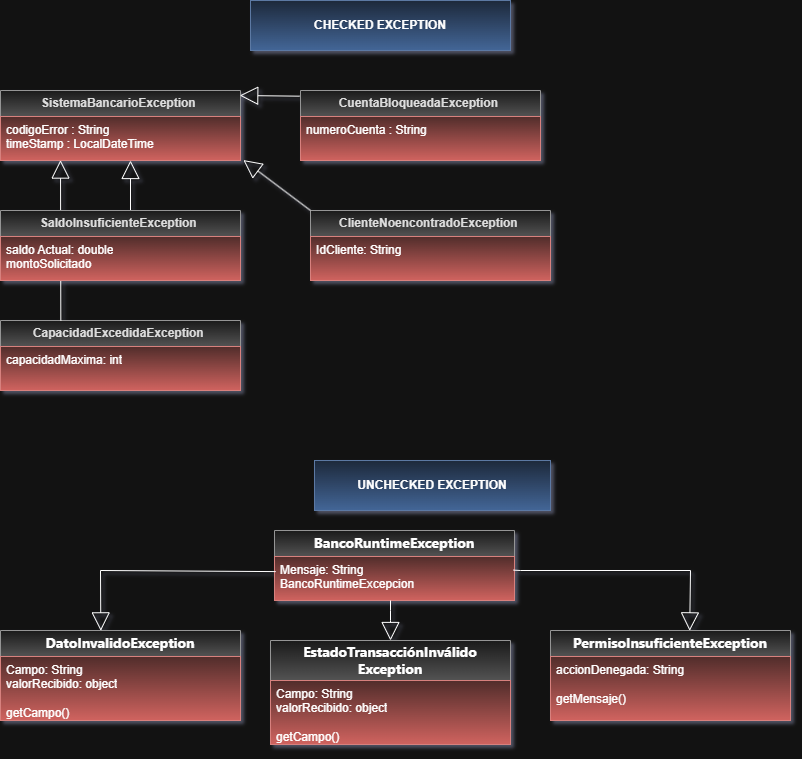

The diagram above was exported from draw.io. Its source (the exported page's mxGraphModel, read from the mxfile embedded in the PNG):
<mxGraphModel dx="1178" dy="619" grid="1" gridSize="10" guides="1" tooltips="1" connect="1" arrows="1" fold="1" page="1" pageScale="1" pageWidth="827" pageHeight="1169" math="0" shadow="0">
  <root>
    <mxCell id="WIyWlLk6GJQsqaUBKTNV-0" />
    <mxCell id="WIyWlLk6GJQsqaUBKTNV-1" parent="WIyWlLk6GJQsqaUBKTNV-0" />
    <mxCell id="I64CRW3Kow5EWf9ifjv0-0" parent="WIyWlLk6GJQsqaUBKTNV-1" style="swimlane;fontStyle=0;childLayout=stackLayout;horizontal=1;startSize=26;fillColor=#f5f5f5;horizontalStack=0;resizeParent=1;resizeParentMax=0;resizeLast=0;collapsible=1;marginBottom=0;whiteSpace=wrap;html=1;gradientColor=#b3b3b3;strokeColor=#666666;" value="&lt;font color=&quot;#121212&quot;&gt;&lt;b&gt;SistemaBancario&lt;/b&gt;&lt;/font&gt;&lt;b style=&quot;color: light-dark(rgb(18, 18, 18), rgb(222, 222, 222)); background-color: transparent;&quot;&gt;Exception&amp;nbsp;&lt;/b&gt;" vertex="1">
      <mxGeometry height="70" width="240" x="20" y="120" as="geometry" />
    </mxCell>
    <mxCell id="I64CRW3Kow5EWf9ifjv0-1" parent="I64CRW3Kow5EWf9ifjv0-0" style="text;strokeColor=#b85450;fillColor=#f8cecc;align=left;verticalAlign=top;spacingLeft=4;spacingRight=4;overflow=hidden;rotatable=0;points=[[0,0.5],[1,0.5]];portConstraint=eastwest;whiteSpace=wrap;html=1;gradientColor=#ea6b66;" value="codigoError : String&lt;div&gt;timeStamp : LocalDateTime&lt;/div&gt;" vertex="1">
      <mxGeometry height="44" width="240" y="26" as="geometry" />
    </mxCell>
    <mxCell id="I64CRW3Kow5EWf9ifjv0-4" parent="WIyWlLk6GJQsqaUBKTNV-1" style="html=1;whiteSpace=wrap;fillColor=#dae8fc;strokeColor=#6c8ebf;gradientColor=#7ea6e0;" value="&lt;b&gt;CHECKED EXCEPTION&lt;/b&gt;" vertex="1">
      <mxGeometry height="50" width="260" x="270" y="30" as="geometry" />
    </mxCell>
    <mxCell id="I64CRW3Kow5EWf9ifjv0-5" edge="1" parent="WIyWlLk6GJQsqaUBKTNV-1" style="endArrow=block;endSize=16;endFill=0;html=1;rounded=0;" value="">
      <mxGeometry relative="1" width="160" as="geometry">
        <mxPoint x="150" y="250" as="sourcePoint" />
        <mxPoint x="150" y="190" as="targetPoint" />
      </mxGeometry>
    </mxCell>
    <mxCell id="I64CRW3Kow5EWf9ifjv0-8" parent="WIyWlLk6GJQsqaUBKTNV-1" style="swimlane;fontStyle=0;childLayout=stackLayout;horizontal=1;startSize=26;fillColor=#f5f5f5;horizontalStack=0;resizeParent=1;resizeParentMax=0;resizeLast=0;collapsible=1;marginBottom=0;whiteSpace=wrap;html=1;gradientColor=#b3b3b3;strokeColor=#666666;" value="&lt;b&gt;&lt;font color=&quot;#121212&quot;&gt;CuentaBloqueada&lt;/font&gt;&lt;span style=&quot;color: light-dark(rgb(18, 18, 18), rgb(222, 222, 222)); background-color: transparent;&quot;&gt;Exception&amp;nbsp;&lt;/span&gt;&lt;/b&gt;" vertex="1">
      <mxGeometry height="70" width="240" x="320" y="120" as="geometry" />
    </mxCell>
    <mxCell id="I64CRW3Kow5EWf9ifjv0-9" parent="I64CRW3Kow5EWf9ifjv0-8" style="text;strokeColor=#b85450;fillColor=#f8cecc;align=left;verticalAlign=top;spacingLeft=4;spacingRight=4;overflow=hidden;rotatable=0;points=[[0,0.5],[1,0.5]];portConstraint=eastwest;whiteSpace=wrap;html=1;gradientColor=#ea6b66;" value="numeroCuenta : String" vertex="1">
      <mxGeometry height="44" width="240" y="26" as="geometry" />
    </mxCell>
    <mxCell id="I64CRW3Kow5EWf9ifjv0-10" parent="WIyWlLk6GJQsqaUBKTNV-1" style="swimlane;fontStyle=0;childLayout=stackLayout;horizontal=1;startSize=26;fillColor=#f5f5f5;horizontalStack=0;resizeParent=1;resizeParentMax=0;resizeLast=0;collapsible=1;marginBottom=0;whiteSpace=wrap;html=1;gradientColor=#b3b3b3;strokeColor=#666666;" value="&lt;font color=&quot;#121212&quot;&gt;&lt;b&gt;ClienteNoencontrado&lt;/b&gt;&lt;/font&gt;&lt;b style=&quot;color: light-dark(rgb(18, 18, 18), rgb(222, 222, 222)); background-color: transparent;&quot;&gt;Exception&amp;nbsp;&lt;/b&gt;" vertex="1">
      <mxGeometry height="70" width="240" x="330" y="240" as="geometry" />
    </mxCell>
    <mxCell id="I64CRW3Kow5EWf9ifjv0-11" parent="I64CRW3Kow5EWf9ifjv0-10" style="text;strokeColor=#b85450;fillColor=#f8cecc;align=left;verticalAlign=top;spacingLeft=4;spacingRight=4;overflow=hidden;rotatable=0;points=[[0,0.5],[1,0.5]];portConstraint=eastwest;whiteSpace=wrap;html=1;gradientColor=#ea6b66;" value="IdCliente: String" vertex="1">
      <mxGeometry height="44" width="240" y="26" as="geometry" />
    </mxCell>
    <mxCell id="I64CRW3Kow5EWf9ifjv0-12" parent="WIyWlLk6GJQsqaUBKTNV-1" style="swimlane;fontStyle=0;childLayout=stackLayout;horizontal=1;startSize=26;fillColor=#f5f5f5;horizontalStack=0;resizeParent=1;resizeParentMax=0;resizeLast=0;collapsible=1;marginBottom=0;whiteSpace=wrap;html=1;gradientColor=#b3b3b3;strokeColor=#666666;" value="&lt;font color=&quot;#121212&quot;&gt;&lt;b&gt;CapacidadExcedida&lt;/b&gt;&lt;/font&gt;&lt;b style=&quot;color: light-dark(rgb(18, 18, 18), rgb(222, 222, 222)); background-color: transparent;&quot;&gt;Exception&amp;nbsp;&lt;/b&gt;" vertex="1">
      <mxGeometry height="70" width="240" x="20" y="350" as="geometry" />
    </mxCell>
    <mxCell id="I64CRW3Kow5EWf9ifjv0-13" parent="I64CRW3Kow5EWf9ifjv0-12" style="text;strokeColor=#b85450;fillColor=#f8cecc;align=left;verticalAlign=top;spacingLeft=4;spacingRight=4;overflow=hidden;rotatable=0;points=[[0,0.5],[1,0.5]];portConstraint=eastwest;whiteSpace=wrap;html=1;gradientColor=#ea6b66;" value="capacidadMaxima: int" vertex="1">
      <mxGeometry height="44" width="240" y="26" as="geometry" />
    </mxCell>
    <mxCell id="I64CRW3Kow5EWf9ifjv0-16" edge="1" parent="WIyWlLk6GJQsqaUBKTNV-1" style="endArrow=block;endSize=16;endFill=0;html=1;rounded=0;entryX=0.457;entryY=0.99;entryDx=0;entryDy=0;entryPerimeter=0;" value="">
      <mxGeometry relative="1" width="160" as="geometry">
        <mxPoint x="80.32" y="350" as="sourcePoint" />
        <mxPoint x="80.00000000000006" y="189.55999999999995" as="targetPoint" />
      </mxGeometry>
    </mxCell>
    <mxCell id="I64CRW3Kow5EWf9ifjv0-6" parent="WIyWlLk6GJQsqaUBKTNV-1" style="swimlane;fontStyle=0;childLayout=stackLayout;horizontal=1;startSize=26;fillColor=#f5f5f5;horizontalStack=0;resizeParent=1;resizeParentMax=0;resizeLast=0;collapsible=1;marginBottom=0;whiteSpace=wrap;html=1;gradientColor=#b3b3b3;strokeColor=#666666;" value="&lt;font color=&quot;#121212&quot;&gt;&lt;b&gt;SaldoInsuficiente&lt;/b&gt;&lt;/font&gt;&lt;b style=&quot;color: light-dark(rgb(18, 18, 18), rgb(222, 222, 222)); background-color: transparent;&quot;&gt;Exception&amp;nbsp;&lt;/b&gt;" vertex="1">
      <mxGeometry height="70" width="240" x="20" y="240" as="geometry" />
    </mxCell>
    <mxCell id="I64CRW3Kow5EWf9ifjv0-7" parent="I64CRW3Kow5EWf9ifjv0-6" style="text;strokeColor=#b85450;fillColor=#f8cecc;align=left;verticalAlign=top;spacingLeft=4;spacingRight=4;overflow=hidden;rotatable=0;points=[[0,0.5],[1,0.5]];portConstraint=eastwest;whiteSpace=wrap;html=1;gradientColor=#ea6b66;" value="saldo Actual: double&lt;div&gt;montoSolicitado&lt;/div&gt;" vertex="1">
      <mxGeometry height="44" width="240" y="26" as="geometry" />
    </mxCell>
    <mxCell id="I64CRW3Kow5EWf9ifjv0-17" edge="1" parent="WIyWlLk6GJQsqaUBKTNV-1" source="I64CRW3Kow5EWf9ifjv0-10" style="endArrow=block;endSize=16;endFill=0;html=1;rounded=0;exitX=0;exitY=0;exitDx=0;exitDy=0;entryX=1.012;entryY=0.99;entryDx=0;entryDy=0;entryPerimeter=0;" target="I64CRW3Kow5EWf9ifjv0-1" value="">
      <mxGeometry relative="1" width="160" as="geometry">
        <mxPoint x="259.23" y="230" as="sourcePoint" />
        <mxPoint x="259.23" y="170" as="targetPoint" />
      </mxGeometry>
    </mxCell>
    <mxCell id="I64CRW3Kow5EWf9ifjv0-18" edge="1" parent="WIyWlLk6GJQsqaUBKTNV-1" source="I64CRW3Kow5EWf9ifjv0-8" style="endArrow=block;endSize=16;endFill=0;html=1;rounded=0;exitX=-0.004;exitY=0.081;exitDx=0;exitDy=0;exitPerimeter=0;" value="">
      <mxGeometry relative="1" width="160" as="geometry">
        <mxPoint x="259.23" y="185" as="sourcePoint" />
        <mxPoint x="259.23" y="125" as="targetPoint" />
      </mxGeometry>
    </mxCell>
    <mxCell id="I64CRW3Kow5EWf9ifjv0-19" parent="WIyWlLk6GJQsqaUBKTNV-1" style="html=1;whiteSpace=wrap;fillColor=#dae8fc;gradientColor=#7ea6e0;strokeColor=#6c8ebf;" value="&lt;b&gt;UNCHECKED EXCEPTION&lt;/b&gt;" vertex="1">
      <mxGeometry height="50" width="236" x="334" y="490" as="geometry" />
    </mxCell>
    <mxCell id="I64CRW3Kow5EWf9ifjv0-20" parent="WIyWlLk6GJQsqaUBKTNV-1" style="swimlane;fontStyle=0;childLayout=stackLayout;horizontal=1;startSize=26;fillColor=#f5f5f5;horizontalStack=0;resizeParent=1;resizeParentMax=0;resizeLast=0;collapsible=1;marginBottom=0;whiteSpace=wrap;html=1;gradientColor=#b3b3b3;strokeColor=#666666;" value="&lt;span style=&quot;font-family: &amp;quot;Anthropic Sans&amp;quot;, -apple-system, BlinkMacSystemFont, &amp;quot;Segoe UI&amp;quot;, sans-serif; font-size: 14px; text-align: start; text-wrap-mode: nowrap;&quot;&gt;&lt;b&gt;BancoRuntimeException&lt;/b&gt;&lt;/span&gt;" vertex="1">
      <mxGeometry height="70" width="240" x="294" y="560" as="geometry" />
    </mxCell>
    <mxCell id="I64CRW3Kow5EWf9ifjv0-21" parent="I64CRW3Kow5EWf9ifjv0-20" style="text;strokeColor=#b85450;fillColor=#f8cecc;align=left;verticalAlign=top;spacingLeft=4;spacingRight=4;overflow=hidden;rotatable=0;points=[[0,0.5],[1,0.5]];portConstraint=eastwest;whiteSpace=wrap;html=1;gradientColor=#ea6b66;" value="&lt;span style=&quot;white-space-collapse: preserve;&quot;&gt;Mensaje: String&lt;/span&gt;&lt;div&gt;&lt;span style=&quot;white-space-collapse: preserve;&quot;&gt;BancoRuntimeExcepcion&lt;br&gt;&lt;/span&gt;&lt;div&gt;&lt;span style=&quot;white-space-collapse: preserve;&quot;&gt;&lt;br&gt;&lt;/span&gt;&lt;/div&gt;&lt;/div&gt;" vertex="1">
      <mxGeometry height="44" width="240" y="26" as="geometry" />
    </mxCell>
    <mxCell id="I64CRW3Kow5EWf9ifjv0-22" parent="WIyWlLk6GJQsqaUBKTNV-1" style="swimlane;fontStyle=0;childLayout=stackLayout;horizontal=1;startSize=26;fillColor=#f5f5f5;horizontalStack=0;resizeParent=1;resizeParentMax=0;resizeLast=0;collapsible=1;marginBottom=0;whiteSpace=wrap;html=1;gradientColor=#b3b3b3;strokeColor=#666666;" value="&lt;span style=&quot;font-family: &amp;quot;Anthropic Sans&amp;quot;, -apple-system, BlinkMacSystemFont, &amp;quot;Segoe UI&amp;quot;, sans-serif; font-size: 14px; text-align: start; text-wrap-mode: nowrap;&quot;&gt;&lt;b&gt;DatoInvalidoException&lt;/b&gt;&lt;/span&gt;" vertex="1">
      <mxGeometry height="90" width="240" x="20" y="660" as="geometry" />
    </mxCell>
    <mxCell id="I64CRW3Kow5EWf9ifjv0-23" parent="I64CRW3Kow5EWf9ifjv0-22" style="text;strokeColor=#b85450;fillColor=#f8cecc;align=left;verticalAlign=top;spacingLeft=4;spacingRight=4;overflow=hidden;rotatable=0;points=[[0,0.5],[1,0.5]];portConstraint=eastwest;whiteSpace=wrap;html=1;gradientColor=#ea6b66;" value="&lt;div&gt;&lt;div&gt;&lt;span style=&quot;white-space-collapse: preserve;&quot;&gt;Campo: String&lt;/span&gt;&lt;/div&gt;&lt;/div&gt;&lt;div&gt;&lt;span style=&quot;white-space-collapse: preserve;&quot;&gt;valorRecibido: object&lt;/span&gt;&lt;/div&gt;&lt;div&gt;&lt;span style=&quot;white-space-collapse: preserve;&quot;&gt;&lt;br&gt;&lt;/span&gt;&lt;/div&gt;&lt;div&gt;&lt;span style=&quot;white-space-collapse: preserve;&quot;&gt;getCampo()&lt;/span&gt;&lt;/div&gt;&lt;div&gt;&lt;span style=&quot;white-space-collapse: preserve;&quot;&gt;&lt;br&gt;&lt;/span&gt;&lt;/div&gt;&lt;div&gt;&lt;span style=&quot;white-space-collapse: preserve;&quot;&gt;&lt;br&gt;&lt;/span&gt;&lt;/div&gt;" vertex="1">
      <mxGeometry height="64" width="240" y="26" as="geometry" />
    </mxCell>
    <mxCell id="I64CRW3Kow5EWf9ifjv0-24" parent="WIyWlLk6GJQsqaUBKTNV-1" style="swimlane;fontStyle=0;childLayout=stackLayout;horizontal=1;startSize=40;fillColor=#f5f5f5;horizontalStack=0;resizeParent=1;resizeParentMax=0;resizeLast=0;collapsible=1;marginBottom=0;whiteSpace=wrap;html=1;gradientColor=#b3b3b3;strokeColor=#666666;" value="&lt;div style=&quot;text-align: start;&quot;&gt;&lt;span style=&quot;background-color: transparent; color: light-dark(rgb(0, 0, 0), rgb(255, 255, 255)); font-size: 14px; text-wrap-mode: nowrap;&quot;&gt;&lt;font face=&quot;Anthropic Sans, -apple-system, BlinkMacSystemFont, Segoe UI, sans-serif&quot;&gt;&lt;b&gt;EstadoTransacciónInválido&lt;/b&gt;&lt;/font&gt;&lt;/span&gt;&lt;/div&gt;&lt;div style=&quot;&quot;&gt;&lt;span style=&quot;background-color: transparent; color: light-dark(rgb(0, 0, 0), rgb(255, 255, 255)); font-size: 14px; text-wrap-mode: nowrap;&quot;&gt;&lt;font face=&quot;Anthropic Sans, -apple-system, BlinkMacSystemFont, Segoe UI, sans-serif&quot;&gt;&lt;b&gt;Exception&lt;/b&gt;&lt;/font&gt;&lt;/span&gt;&lt;/div&gt;" vertex="1">
      <mxGeometry height="104" width="240" x="290" y="670" as="geometry" />
    </mxCell>
    <mxCell id="I64CRW3Kow5EWf9ifjv0-25" parent="I64CRW3Kow5EWf9ifjv0-24" style="text;strokeColor=#b85450;fillColor=#f8cecc;align=left;verticalAlign=top;spacingLeft=4;spacingRight=4;overflow=hidden;rotatable=0;points=[[0,0.5],[1,0.5]];portConstraint=eastwest;whiteSpace=wrap;html=1;gradientColor=#ea6b66;" value="&lt;div&gt;&lt;div&gt;&lt;span style=&quot;white-space-collapse: preserve;&quot;&gt;Campo: String&lt;/span&gt;&lt;/div&gt;&lt;/div&gt;&lt;div&gt;&lt;span style=&quot;white-space-collapse: preserve;&quot;&gt;valorRecibido: object&lt;/span&gt;&lt;/div&gt;&lt;div&gt;&lt;span style=&quot;white-space-collapse: preserve;&quot;&gt;&lt;br&gt;&lt;/span&gt;&lt;/div&gt;&lt;div&gt;&lt;span style=&quot;white-space-collapse: preserve;&quot;&gt;getCampo()&lt;/span&gt;&lt;/div&gt;&lt;div&gt;&lt;span style=&quot;white-space-collapse: preserve;&quot;&gt;&lt;br&gt;&lt;/span&gt;&lt;/div&gt;&lt;div&gt;&lt;span style=&quot;white-space-collapse: preserve;&quot;&gt;&lt;br&gt;&lt;/span&gt;&lt;/div&gt;" vertex="1">
      <mxGeometry height="64" width="240" y="40" as="geometry" />
    </mxCell>
    <mxCell id="I64CRW3Kow5EWf9ifjv0-26" parent="WIyWlLk6GJQsqaUBKTNV-1" style="swimlane;fontStyle=0;childLayout=stackLayout;horizontal=1;startSize=26;fillColor=#f5f5f5;horizontalStack=0;resizeParent=1;resizeParentMax=0;resizeLast=0;collapsible=1;marginBottom=0;whiteSpace=wrap;html=1;gradientColor=#b3b3b3;strokeColor=#666666;" value="&lt;div style=&quot;text-align: start;&quot;&gt;&lt;span style=&quot;background-color: transparent; color: light-dark(rgb(0, 0, 0), rgb(255, 255, 255)); font-size: 14px; text-wrap-mode: nowrap;&quot;&gt;&lt;font face=&quot;Anthropic Sans, -apple-system, BlinkMacSystemFont, Segoe UI, sans-serif&quot;&gt;&lt;b&gt;PermisoInsuficienteException&lt;/b&gt;&lt;/font&gt;&lt;/span&gt;&lt;/div&gt;" vertex="1">
      <mxGeometry height="90" width="240" x="570" y="660" as="geometry" />
    </mxCell>
    <mxCell id="I64CRW3Kow5EWf9ifjv0-27" parent="I64CRW3Kow5EWf9ifjv0-26" style="text;strokeColor=#b85450;fillColor=#f8cecc;align=left;verticalAlign=top;spacingLeft=4;spacingRight=4;overflow=hidden;rotatable=0;points=[[0,0.5],[1,0.5]];portConstraint=eastwest;whiteSpace=wrap;html=1;gradientColor=#ea6b66;" value="&lt;div&gt;&lt;div&gt;&lt;span style=&quot;white-space-collapse: preserve;&quot;&gt;accionDenegada: String&lt;/span&gt;&lt;/div&gt;&lt;/div&gt;&lt;div&gt;&lt;span style=&quot;white-space-collapse: preserve;&quot;&gt;&lt;br&gt;&lt;/span&gt;&lt;/div&gt;&lt;div&gt;&lt;span style=&quot;white-space-collapse: preserve;&quot;&gt;getMensaje()&lt;/span&gt;&lt;/div&gt;" vertex="1">
      <mxGeometry height="64" width="240" y="26" as="geometry" />
    </mxCell>
    <mxCell id="I64CRW3Kow5EWf9ifjv0-28" edge="1" parent="WIyWlLk6GJQsqaUBKTNV-1" source="I64CRW3Kow5EWf9ifjv0-21" style="endArrow=block;endSize=16;endFill=0;html=1;rounded=0;curved=0;entryX=0.418;entryY=0.004;entryDx=0;entryDy=0;entryPerimeter=0;exitX=0.005;exitY=0.343;exitDx=0;exitDy=0;exitPerimeter=0;" target="I64CRW3Kow5EWf9ifjv0-22" value="">
      <mxGeometry relative="1" width="160" as="geometry">
        <Array as="points">
          <mxPoint x="120" y="600" />
        </Array>
        <mxPoint x="120" y="584" as="sourcePoint" />
        <mxPoint x="280" y="584" as="targetPoint" />
      </mxGeometry>
    </mxCell>
    <mxCell id="I64CRW3Kow5EWf9ifjv0-29" edge="1" parent="WIyWlLk6GJQsqaUBKTNV-1" style="endArrow=block;endSize=16;endFill=0;html=1;rounded=0;curved=0;" value="">
      <mxGeometry relative="1" width="160" as="geometry">
        <Array as="points">
          <mxPoint x="410" y="640" />
          <mxPoint x="410" y="650" />
        </Array>
        <mxPoint x="410" y="630" as="sourcePoint" />
        <mxPoint x="410" y="670" as="targetPoint" />
      </mxGeometry>
    </mxCell>
    <mxCell id="I64CRW3Kow5EWf9ifjv0-30" edge="1" parent="WIyWlLk6GJQsqaUBKTNV-1" source="I64CRW3Kow5EWf9ifjv0-21" style="endArrow=block;endSize=16;endFill=0;html=1;rounded=0;curved=0;entryX=0.58;entryY=0.004;entryDx=0;entryDy=0;entryPerimeter=0;exitX=0.996;exitY=0.31;exitDx=0;exitDy=0;exitPerimeter=0;" target="I64CRW3Kow5EWf9ifjv0-26" value="">
      <mxGeometry relative="1" width="160" as="geometry">
        <Array as="points">
          <mxPoint x="540" y="600" />
          <mxPoint x="710" y="600" />
        </Array>
        <mxPoint x="540" y="590" as="sourcePoint" />
        <mxPoint x="560" y="645" as="targetPoint" />
      </mxGeometry>
    </mxCell>
  </root>
</mxGraphModel>